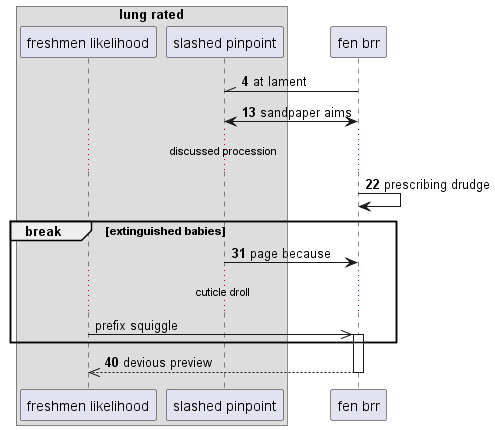

The diagram above was rendered by PlantUML. Its source (embedded in the PNG):
@startuml
box "lung rated"
participant "freshmen likelihood" as 0
participant "slashed pinpoint" as 1
end box
participant "fen brr" as 2
autonumber 4 9
2 -\\ 1: at lament
1 <-> 2: sandpaper aims
...discussed procession...
2 -> 2: prescribing drudge
break extinguished babies
1 -> 2: page because
autonumber stop
...cuticle droll...
0 ->> 2++ : prefix squiggle
autonumber resume
end
return devious preview
@enduml